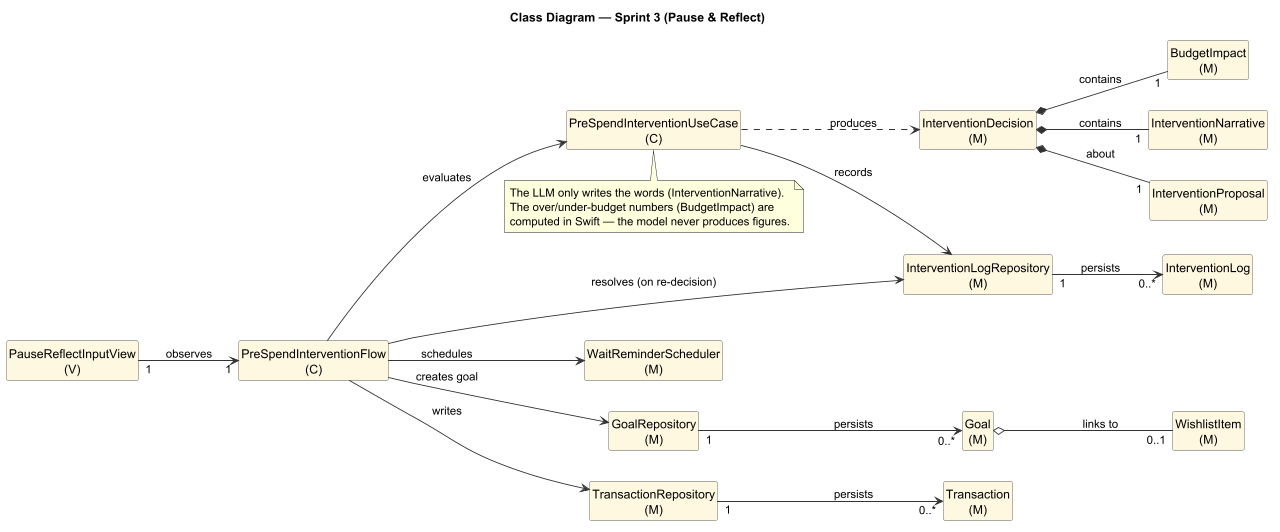

The diagram above was rendered by PlantUML. Its source (embedded in the PNG):
@startuml ClassDiagram_Sprint3
title Class Diagram — Sprint 3 (Pause & Reflect)
hide circles

' Landscape flow + capped to a 16:9 box so it drops onto a PowerPoint slide.
left to right direction
scale max 1280*720

<style>
classDiagram {
  ' wider gaps between columns, tighter gaps within them -> short & wide (16:9)
  nodeSep 40
  rankSep 95
}

class {
  BackGroundColor #FFF8E1
  LineColor #555555
}

arrow {
  LineColor #333333
}

package {
  Style rectangle
}

element {
  Shadowing 0
  Padding 4
}
</style>

hide empty members

' ===================== CLASSES =====================
' Names match the Pause & Reflect sequence diagram (11_sequence_pause_reflect.puml)
' and the other Sprint 3 diagrams.
class "PauseReflectInputView\n(V)"          as Sheet
class "PreSpendInterventionFlow\n(C)"       as Flow
class "PreSpendInterventionUseCase\n(C)"    as Eval

class "WaitReminderScheduler\n(M)"          as Scheduler

class "GoalRepository\n(M)"                 as GoalRepo
class "TransactionRepository\n(M)"          as TxRepo
class "InterventionLogRepository\n(M)"      as LogRepo

class "InterventionProposal\n(M)"            as Prop
class "BudgetImpact\n(M)"                    as Impact
class "InterventionNarrative\n(M)"           as Narr
class "InterventionDecision\n(M)"            as Rec

class "Goal\n(M)"                            as Goal
class "WishlistItem\n(M)"                    as Wish
class "Transaction\n(M)"                     as Tx
class "InterventionLog\n(M)"                 as Log

' ===================== CONTROLLER WIRING =====================
Sheet "1" --> "1" Flow : observes

Flow --> Eval      : evaluates
Flow --> Scheduler : schedules
Flow --> GoalRepo  : creates goal
Flow --> TxRepo    : writes
Flow --> LogRepo   : resolves (on re-decision)

' ===================== EVALUATION WIRING =====================
Eval ..> Rec     : produces
Eval --> LogRepo : records

' ===================== COMPOSITION (filled diamond) =====================
' An InterventionDecision owns its parts — they have no meaning outside it.
Rec *-- "1" Prop   : about
Rec *-- "1" Impact : contains
Rec *-- "1" Narr   : contains

' ===================== AGGREGATION (hollow diamond) =====================
' A Goal references a wish-list item, but the item exists independently.
Goal o-- "0..1" Wish : links to

' ===================== PERSISTENCE =====================
GoalRepo "1" --> "0..*" Goal : persists
TxRepo   "1" --> "0..*" Tx   : persists
LogRepo  "1" --> "0..*" Log  : persists

note bottom of Eval
  The LLM only writes the words (InterventionNarrative).
  The over/under-budget numbers (BudgetImpact) are
  computed in Swift — the model never produces figures.
end note

@enduml